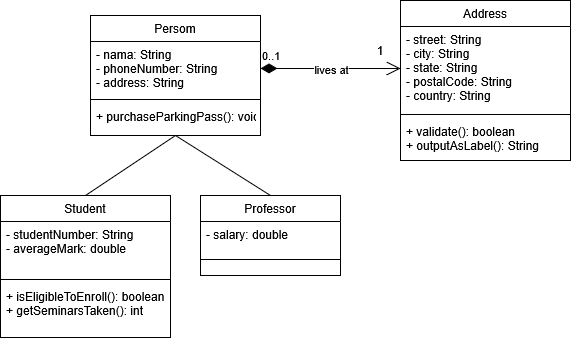

The diagram above was exported from draw.io. Its source (the exported page's mxGraphModel, read from the mxfile embedded in the PNG):
<mxGraphModel dx="1042" dy="611" grid="1" gridSize="10" guides="1" tooltips="1" connect="1" arrows="1" fold="1" page="1" pageScale="1" pageWidth="827" pageHeight="1169" math="0" shadow="0">
  <root>
    <mxCell id="WIyWlLk6GJQsqaUBKTNV-0" />
    <mxCell id="WIyWlLk6GJQsqaUBKTNV-1" parent="WIyWlLk6GJQsqaUBKTNV-0" />
    <mxCell id="zkfFHV4jXpPFQw0GAbJ--0" value="Student" style="swimlane;fontStyle=0;align=center;verticalAlign=top;childLayout=stackLayout;horizontal=1;startSize=26;horizontalStack=0;resizeParent=1;resizeLast=0;collapsible=1;marginBottom=0;rounded=0;shadow=0;strokeWidth=1;" parent="WIyWlLk6GJQsqaUBKTNV-1" vertex="1">
      <mxGeometry x="200" y="330" width="170" height="142" as="geometry">
        <mxRectangle x="80" y="130" width="160" height="26" as="alternateBounds" />
      </mxGeometry>
    </mxCell>
    <mxCell id="zkfFHV4jXpPFQw0GAbJ--1" value="- studentNumber: String&#10;- averageMark: double" style="text;align=left;verticalAlign=top;spacingLeft=4;spacingRight=4;overflow=hidden;rotatable=0;points=[[0,0.5],[1,0.5]];portConstraint=eastwest;" parent="zkfFHV4jXpPFQw0GAbJ--0" vertex="1">
      <mxGeometry y="26" width="170" height="54" as="geometry" />
    </mxCell>
    <mxCell id="zkfFHV4jXpPFQw0GAbJ--4" value="" style="line;html=1;strokeWidth=1;align=left;verticalAlign=middle;spacingTop=-1;spacingLeft=3;spacingRight=3;rotatable=0;labelPosition=right;points=[];portConstraint=eastwest;" parent="zkfFHV4jXpPFQw0GAbJ--0" vertex="1">
      <mxGeometry y="80" width="170" height="8" as="geometry" />
    </mxCell>
    <mxCell id="PzMh2ue5hKloBcgru_s0-1" value="+ isEligibleToEnroll(): boolean&#10;+ getSeminarsTaken(): int" style="text;align=left;verticalAlign=top;spacingLeft=4;spacingRight=4;overflow=hidden;rotatable=0;points=[[0,0.5],[1,0.5]];portConstraint=eastwest;" vertex="1" parent="zkfFHV4jXpPFQw0GAbJ--0">
      <mxGeometry y="88" width="170" height="54" as="geometry" />
    </mxCell>
    <mxCell id="zkfFHV4jXpPFQw0GAbJ--6" value="Professor" style="swimlane;fontStyle=0;align=center;verticalAlign=top;childLayout=stackLayout;horizontal=1;startSize=26;horizontalStack=0;resizeParent=1;resizeLast=0;collapsible=1;marginBottom=0;rounded=0;shadow=0;strokeWidth=1;" parent="WIyWlLk6GJQsqaUBKTNV-1" vertex="1">
      <mxGeometry x="400" y="330" width="140" height="80" as="geometry">
        <mxRectangle x="130" y="380" width="160" height="26" as="alternateBounds" />
      </mxGeometry>
    </mxCell>
    <mxCell id="zkfFHV4jXpPFQw0GAbJ--7" value="- salary: double" style="text;align=left;verticalAlign=top;spacingLeft=4;spacingRight=4;overflow=hidden;rotatable=0;points=[[0,0.5],[1,0.5]];portConstraint=eastwest;" parent="zkfFHV4jXpPFQw0GAbJ--6" vertex="1">
      <mxGeometry y="26" width="140" height="34" as="geometry" />
    </mxCell>
    <mxCell id="zkfFHV4jXpPFQw0GAbJ--9" value="" style="line;html=1;strokeWidth=1;align=left;verticalAlign=middle;spacingTop=-1;spacingLeft=3;spacingRight=3;rotatable=0;labelPosition=right;points=[];portConstraint=eastwest;" parent="zkfFHV4jXpPFQw0GAbJ--6" vertex="1">
      <mxGeometry y="60" width="140" height="8" as="geometry" />
    </mxCell>
    <mxCell id="RwSKUVPAQFqsg_u5y8Kd-0" value="Persom" style="swimlane;fontStyle=0;align=center;verticalAlign=top;childLayout=stackLayout;horizontal=1;startSize=26;horizontalStack=0;resizeParent=1;resizeLast=0;collapsible=1;marginBottom=0;rounded=0;shadow=0;strokeWidth=1;" parent="WIyWlLk6GJQsqaUBKTNV-1" vertex="1">
      <mxGeometry x="290" y="150" width="170" height="120" as="geometry">
        <mxRectangle x="130" y="380" width="160" height="26" as="alternateBounds" />
      </mxGeometry>
    </mxCell>
    <mxCell id="RwSKUVPAQFqsg_u5y8Kd-1" value="- nama: String&#10;- phoneNumber: String&#10;- address: String" style="text;align=left;verticalAlign=top;spacingLeft=4;spacingRight=4;overflow=hidden;rotatable=0;points=[[0,0.5],[1,0.5]];portConstraint=eastwest;" parent="RwSKUVPAQFqsg_u5y8Kd-0" vertex="1">
      <mxGeometry y="26" width="170" height="54" as="geometry" />
    </mxCell>
    <mxCell id="RwSKUVPAQFqsg_u5y8Kd-2" value="" style="line;html=1;strokeWidth=1;align=left;verticalAlign=middle;spacingTop=-1;spacingLeft=3;spacingRight=3;rotatable=0;labelPosition=right;points=[];portConstraint=eastwest;" parent="RwSKUVPAQFqsg_u5y8Kd-0" vertex="1">
      <mxGeometry y="80" width="170" height="8" as="geometry" />
    </mxCell>
    <mxCell id="PzMh2ue5hKloBcgru_s0-0" value="+ purchaseParkingPass(): void" style="text;align=left;verticalAlign=top;spacingLeft=4;spacingRight=4;overflow=hidden;rotatable=0;points=[[0,0.5],[1,0.5]];portConstraint=eastwest;" vertex="1" parent="RwSKUVPAQFqsg_u5y8Kd-0">
      <mxGeometry y="88" width="170" height="32" as="geometry" />
    </mxCell>
    <mxCell id="RwSKUVPAQFqsg_u5y8Kd-3" value="" style="endArrow=none;html=1;rounded=0;exitX=0.5;exitY=0;exitDx=0;exitDy=0;entryX=0.5;entryY=1;entryDx=0;entryDy=0;" parent="WIyWlLk6GJQsqaUBKTNV-1" source="zkfFHV4jXpPFQw0GAbJ--0" target="RwSKUVPAQFqsg_u5y8Kd-0" edge="1">
      <mxGeometry width="50" height="50" relative="1" as="geometry">
        <mxPoint x="270" y="330" as="sourcePoint" />
        <mxPoint x="700" y="330" as="targetPoint" />
      </mxGeometry>
    </mxCell>
    <mxCell id="RwSKUVPAQFqsg_u5y8Kd-4" value="" style="endArrow=none;html=1;rounded=0;exitX=0.5;exitY=0;exitDx=0;exitDy=0;entryX=0.5;entryY=1;entryDx=0;entryDy=0;" parent="WIyWlLk6GJQsqaUBKTNV-1" source="zkfFHV4jXpPFQw0GAbJ--6" target="RwSKUVPAQFqsg_u5y8Kd-0" edge="1">
      <mxGeometry width="50" height="50" relative="1" as="geometry">
        <mxPoint x="690" y="380" as="sourcePoint" />
        <mxPoint x="800" y="320" as="targetPoint" />
      </mxGeometry>
    </mxCell>
    <mxCell id="PzMh2ue5hKloBcgru_s0-2" value="Address" style="swimlane;fontStyle=0;align=center;verticalAlign=top;childLayout=stackLayout;horizontal=1;startSize=26;horizontalStack=0;resizeParent=1;resizeLast=0;collapsible=1;marginBottom=0;rounded=0;shadow=0;strokeWidth=1;" vertex="1" parent="WIyWlLk6GJQsqaUBKTNV-1">
      <mxGeometry x="600" y="135" width="170" height="160" as="geometry">
        <mxRectangle x="130" y="380" width="160" height="26" as="alternateBounds" />
      </mxGeometry>
    </mxCell>
    <mxCell id="PzMh2ue5hKloBcgru_s0-3" value="- street: String&#10;- city: String&#10;- state: String&#10;- postalCode: String&#10;- country: String" style="text;align=left;verticalAlign=top;spacingLeft=4;spacingRight=4;overflow=hidden;rotatable=0;points=[[0,0.5],[1,0.5]];portConstraint=eastwest;" vertex="1" parent="PzMh2ue5hKloBcgru_s0-2">
      <mxGeometry y="26" width="170" height="84" as="geometry" />
    </mxCell>
    <mxCell id="PzMh2ue5hKloBcgru_s0-4" value="" style="line;html=1;strokeWidth=1;align=left;verticalAlign=middle;spacingTop=-1;spacingLeft=3;spacingRight=3;rotatable=0;labelPosition=right;points=[];portConstraint=eastwest;" vertex="1" parent="PzMh2ue5hKloBcgru_s0-2">
      <mxGeometry y="110" width="170" height="8" as="geometry" />
    </mxCell>
    <mxCell id="PzMh2ue5hKloBcgru_s0-5" value="+ validate(): boolean&#10;+ outputAsLabel(): String" style="text;align=left;verticalAlign=top;spacingLeft=4;spacingRight=4;overflow=hidden;rotatable=0;points=[[0,0.5],[1,0.5]];portConstraint=eastwest;" vertex="1" parent="PzMh2ue5hKloBcgru_s0-2">
      <mxGeometry y="118" width="170" height="42" as="geometry" />
    </mxCell>
    <mxCell id="PzMh2ue5hKloBcgru_s0-6" value="0..1" style="endArrow=open;html=1;endSize=12;startArrow=diamondThin;startSize=14;startFill=1;edgeStyle=orthogonalEdgeStyle;align=left;verticalAlign=bottom;rounded=0;entryX=0;entryY=0.5;entryDx=0;entryDy=0;" edge="1" parent="WIyWlLk6GJQsqaUBKTNV-1" source="RwSKUVPAQFqsg_u5y8Kd-1" target="PzMh2ue5hKloBcgru_s0-3">
      <mxGeometry x="-1" y="3" relative="1" as="geometry">
        <mxPoint x="410" y="330" as="sourcePoint" />
        <mxPoint x="570" y="330" as="targetPoint" />
      </mxGeometry>
    </mxCell>
    <mxCell id="PzMh2ue5hKloBcgru_s0-7" value="lives at" style="edgeLabel;html=1;align=center;verticalAlign=middle;resizable=0;points=[];" vertex="1" connectable="0" parent="PzMh2ue5hKloBcgru_s0-6">
      <mxGeometry x="-0.0057" relative="1" as="geometry">
        <mxPoint as="offset" />
      </mxGeometry>
    </mxCell>
    <mxCell id="PzMh2ue5hKloBcgru_s0-8" value="1" style="text;html=1;whiteSpace=wrap;strokeColor=none;fillColor=none;align=center;verticalAlign=middle;rounded=0;" vertex="1" parent="WIyWlLk6GJQsqaUBKTNV-1">
      <mxGeometry x="550" y="170" width="60" height="30" as="geometry" />
    </mxCell>
  </root>
</mxGraphModel>